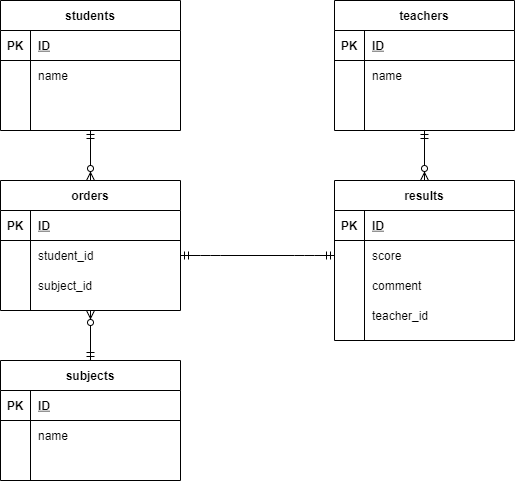

The diagram above was exported from draw.io. Its source (the exported page's mxGraphModel, read from the mxfile embedded in the PNG):
<mxGraphModel dx="814" dy="478" grid="1" gridSize="10" guides="1" tooltips="1" connect="1" arrows="1" fold="1" page="1" pageScale="1" pageWidth="827" pageHeight="1169" math="0" shadow="0">
  <root>
    <mxCell id="BXCsrxZGP0N-lpiuOJhw-0" />
    <mxCell id="BXCsrxZGP0N-lpiuOJhw-1" parent="BXCsrxZGP0N-lpiuOJhw-0" />
    <mxCell id="BXCsrxZGP0N-lpiuOJhw-2" value="students" style="shape=table;startSize=30;container=1;collapsible=1;childLayout=tableLayout;fixedRows=1;rowLines=0;fontStyle=1;align=center;resizeLast=1;" parent="BXCsrxZGP0N-lpiuOJhw-1" vertex="1">
      <mxGeometry x="80" y="120" width="180" height="130" as="geometry" />
    </mxCell>
    <mxCell id="BXCsrxZGP0N-lpiuOJhw-3" value="" style="shape=partialRectangle;collapsible=0;dropTarget=0;pointerEvents=0;fillColor=none;top=0;left=0;bottom=1;right=0;points=[[0,0.5],[1,0.5]];portConstraint=eastwest;" parent="BXCsrxZGP0N-lpiuOJhw-2" vertex="1">
      <mxGeometry y="30" width="180" height="30" as="geometry" />
    </mxCell>
    <mxCell id="BXCsrxZGP0N-lpiuOJhw-4" value="PK" style="shape=partialRectangle;connectable=0;fillColor=none;top=0;left=0;bottom=0;right=0;fontStyle=1;overflow=hidden;" parent="BXCsrxZGP0N-lpiuOJhw-3" vertex="1">
      <mxGeometry width="30" height="30" as="geometry" />
    </mxCell>
    <mxCell id="BXCsrxZGP0N-lpiuOJhw-5" value="ID" style="shape=partialRectangle;connectable=0;fillColor=none;top=0;left=0;bottom=0;right=0;align=left;spacingLeft=6;fontStyle=5;overflow=hidden;" parent="BXCsrxZGP0N-lpiuOJhw-3" vertex="1">
      <mxGeometry x="30" width="150" height="30" as="geometry" />
    </mxCell>
    <mxCell id="BXCsrxZGP0N-lpiuOJhw-6" value="" style="shape=partialRectangle;collapsible=0;dropTarget=0;pointerEvents=0;fillColor=none;top=0;left=0;bottom=0;right=0;points=[[0,0.5],[1,0.5]];portConstraint=eastwest;" parent="BXCsrxZGP0N-lpiuOJhw-2" vertex="1">
      <mxGeometry y="60" width="180" height="30" as="geometry" />
    </mxCell>
    <mxCell id="BXCsrxZGP0N-lpiuOJhw-7" value="" style="shape=partialRectangle;connectable=0;fillColor=none;top=0;left=0;bottom=0;right=0;editable=1;overflow=hidden;" parent="BXCsrxZGP0N-lpiuOJhw-6" vertex="1">
      <mxGeometry width="30" height="30" as="geometry" />
    </mxCell>
    <mxCell id="BXCsrxZGP0N-lpiuOJhw-8" value="name" style="shape=partialRectangle;connectable=0;fillColor=none;top=0;left=0;bottom=0;right=0;align=left;spacingLeft=6;overflow=hidden;" parent="BXCsrxZGP0N-lpiuOJhw-6" vertex="1">
      <mxGeometry x="30" width="150" height="30" as="geometry" />
    </mxCell>
    <mxCell id="BXCsrxZGP0N-lpiuOJhw-9" value="" style="shape=partialRectangle;collapsible=0;dropTarget=0;pointerEvents=0;fillColor=none;top=0;left=0;bottom=0;right=0;points=[[0,0.5],[1,0.5]];portConstraint=eastwest;" parent="BXCsrxZGP0N-lpiuOJhw-2" vertex="1">
      <mxGeometry y="90" width="180" height="30" as="geometry" />
    </mxCell>
    <mxCell id="BXCsrxZGP0N-lpiuOJhw-10" value="" style="shape=partialRectangle;connectable=0;fillColor=none;top=0;left=0;bottom=0;right=0;editable=1;overflow=hidden;" parent="BXCsrxZGP0N-lpiuOJhw-9" vertex="1">
      <mxGeometry width="30" height="30" as="geometry" />
    </mxCell>
    <mxCell id="BXCsrxZGP0N-lpiuOJhw-11" value="" style="shape=partialRectangle;connectable=0;fillColor=none;top=0;left=0;bottom=0;right=0;align=left;spacingLeft=6;overflow=hidden;" parent="BXCsrxZGP0N-lpiuOJhw-9" vertex="1">
      <mxGeometry x="30" width="150" height="30" as="geometry" />
    </mxCell>
    <mxCell id="BXCsrxZGP0N-lpiuOJhw-15" value="subjects" style="shape=table;startSize=30;container=1;collapsible=1;childLayout=tableLayout;fixedRows=1;rowLines=0;fontStyle=1;align=center;resizeLast=1;" parent="BXCsrxZGP0N-lpiuOJhw-1" vertex="1">
      <mxGeometry x="80" y="480" width="180" height="120" as="geometry" />
    </mxCell>
    <mxCell id="BXCsrxZGP0N-lpiuOJhw-16" value="" style="shape=partialRectangle;collapsible=0;dropTarget=0;pointerEvents=0;fillColor=none;top=0;left=0;bottom=1;right=0;points=[[0,0.5],[1,0.5]];portConstraint=eastwest;" parent="BXCsrxZGP0N-lpiuOJhw-15" vertex="1">
      <mxGeometry y="30" width="180" height="30" as="geometry" />
    </mxCell>
    <mxCell id="BXCsrxZGP0N-lpiuOJhw-17" value="PK" style="shape=partialRectangle;connectable=0;fillColor=none;top=0;left=0;bottom=0;right=0;fontStyle=1;overflow=hidden;" parent="BXCsrxZGP0N-lpiuOJhw-16" vertex="1">
      <mxGeometry width="30" height="30" as="geometry" />
    </mxCell>
    <mxCell id="BXCsrxZGP0N-lpiuOJhw-18" value="ID" style="shape=partialRectangle;connectable=0;fillColor=none;top=0;left=0;bottom=0;right=0;align=left;spacingLeft=6;fontStyle=5;overflow=hidden;" parent="BXCsrxZGP0N-lpiuOJhw-16" vertex="1">
      <mxGeometry x="30" width="150" height="30" as="geometry" />
    </mxCell>
    <mxCell id="BXCsrxZGP0N-lpiuOJhw-19" value="" style="shape=partialRectangle;collapsible=0;dropTarget=0;pointerEvents=0;fillColor=none;top=0;left=0;bottom=0;right=0;points=[[0,0.5],[1,0.5]];portConstraint=eastwest;" parent="BXCsrxZGP0N-lpiuOJhw-15" vertex="1">
      <mxGeometry y="60" width="180" height="30" as="geometry" />
    </mxCell>
    <mxCell id="BXCsrxZGP0N-lpiuOJhw-20" value="" style="shape=partialRectangle;connectable=0;fillColor=none;top=0;left=0;bottom=0;right=0;editable=1;overflow=hidden;" parent="BXCsrxZGP0N-lpiuOJhw-19" vertex="1">
      <mxGeometry width="30" height="30" as="geometry" />
    </mxCell>
    <mxCell id="BXCsrxZGP0N-lpiuOJhw-21" value="name" style="shape=partialRectangle;connectable=0;fillColor=none;top=0;left=0;bottom=0;right=0;align=left;spacingLeft=6;overflow=hidden;" parent="BXCsrxZGP0N-lpiuOJhw-19" vertex="1">
      <mxGeometry x="30" width="150" height="30" as="geometry" />
    </mxCell>
    <mxCell id="BXCsrxZGP0N-lpiuOJhw-25" value="" style="shape=partialRectangle;collapsible=0;dropTarget=0;pointerEvents=0;fillColor=none;top=0;left=0;bottom=0;right=0;points=[[0,0.5],[1,0.5]];portConstraint=eastwest;" parent="BXCsrxZGP0N-lpiuOJhw-15" vertex="1">
      <mxGeometry y="90" width="180" height="30" as="geometry" />
    </mxCell>
    <mxCell id="BXCsrxZGP0N-lpiuOJhw-26" value="" style="shape=partialRectangle;connectable=0;fillColor=none;top=0;left=0;bottom=0;right=0;editable=1;overflow=hidden;" parent="BXCsrxZGP0N-lpiuOJhw-25" vertex="1">
      <mxGeometry width="30" height="30" as="geometry" />
    </mxCell>
    <mxCell id="BXCsrxZGP0N-lpiuOJhw-27" value="" style="shape=partialRectangle;connectable=0;fillColor=none;top=0;left=0;bottom=0;right=0;align=left;spacingLeft=6;overflow=hidden;" parent="BXCsrxZGP0N-lpiuOJhw-25" vertex="1">
      <mxGeometry x="30" width="150" height="30" as="geometry" />
    </mxCell>
    <mxCell id="7DvTRkZajddnAP8-wHPN-26" value="teachers" style="shape=table;startSize=30;container=1;collapsible=1;childLayout=tableLayout;fixedRows=1;rowLines=0;fontStyle=1;align=center;resizeLast=1;" parent="BXCsrxZGP0N-lpiuOJhw-1" vertex="1">
      <mxGeometry x="414" y="120" width="180" height="130" as="geometry" />
    </mxCell>
    <mxCell id="7DvTRkZajddnAP8-wHPN-27" value="" style="shape=partialRectangle;collapsible=0;dropTarget=0;pointerEvents=0;fillColor=none;top=0;left=0;bottom=1;right=0;points=[[0,0.5],[1,0.5]];portConstraint=eastwest;" parent="7DvTRkZajddnAP8-wHPN-26" vertex="1">
      <mxGeometry y="30" width="180" height="30" as="geometry" />
    </mxCell>
    <mxCell id="7DvTRkZajddnAP8-wHPN-28" value="PK" style="shape=partialRectangle;connectable=0;fillColor=none;top=0;left=0;bottom=0;right=0;fontStyle=1;overflow=hidden;" parent="7DvTRkZajddnAP8-wHPN-27" vertex="1">
      <mxGeometry width="30" height="30" as="geometry" />
    </mxCell>
    <mxCell id="7DvTRkZajddnAP8-wHPN-29" value="ID" style="shape=partialRectangle;connectable=0;fillColor=none;top=0;left=0;bottom=0;right=0;align=left;spacingLeft=6;fontStyle=5;overflow=hidden;" parent="7DvTRkZajddnAP8-wHPN-27" vertex="1">
      <mxGeometry x="30" width="150" height="30" as="geometry" />
    </mxCell>
    <mxCell id="7DvTRkZajddnAP8-wHPN-30" value="" style="shape=partialRectangle;collapsible=0;dropTarget=0;pointerEvents=0;fillColor=none;top=0;left=0;bottom=0;right=0;points=[[0,0.5],[1,0.5]];portConstraint=eastwest;" parent="7DvTRkZajddnAP8-wHPN-26" vertex="1">
      <mxGeometry y="60" width="180" height="30" as="geometry" />
    </mxCell>
    <mxCell id="7DvTRkZajddnAP8-wHPN-31" value="" style="shape=partialRectangle;connectable=0;fillColor=none;top=0;left=0;bottom=0;right=0;editable=1;overflow=hidden;" parent="7DvTRkZajddnAP8-wHPN-30" vertex="1">
      <mxGeometry width="30" height="30" as="geometry" />
    </mxCell>
    <mxCell id="7DvTRkZajddnAP8-wHPN-32" value="name" style="shape=partialRectangle;connectable=0;fillColor=none;top=0;left=0;bottom=0;right=0;align=left;spacingLeft=6;overflow=hidden;" parent="7DvTRkZajddnAP8-wHPN-30" vertex="1">
      <mxGeometry x="30" width="150" height="30" as="geometry" />
    </mxCell>
    <mxCell id="7DvTRkZajddnAP8-wHPN-33" value="" style="shape=partialRectangle;collapsible=0;dropTarget=0;pointerEvents=0;fillColor=none;top=0;left=0;bottom=0;right=0;points=[[0,0.5],[1,0.5]];portConstraint=eastwest;" parent="7DvTRkZajddnAP8-wHPN-26" vertex="1">
      <mxGeometry y="90" width="180" height="30" as="geometry" />
    </mxCell>
    <mxCell id="7DvTRkZajddnAP8-wHPN-34" value="" style="shape=partialRectangle;connectable=0;fillColor=none;top=0;left=0;bottom=0;right=0;editable=1;overflow=hidden;" parent="7DvTRkZajddnAP8-wHPN-33" vertex="1">
      <mxGeometry width="30" height="30" as="geometry" />
    </mxCell>
    <mxCell id="7DvTRkZajddnAP8-wHPN-35" value="" style="shape=partialRectangle;connectable=0;fillColor=none;top=0;left=0;bottom=0;right=0;align=left;spacingLeft=6;overflow=hidden;" parent="7DvTRkZajddnAP8-wHPN-33" vertex="1">
      <mxGeometry x="30" width="150" height="30" as="geometry" />
    </mxCell>
    <mxCell id="7DvTRkZajddnAP8-wHPN-39" value="results" style="shape=table;startSize=30;container=1;collapsible=1;childLayout=tableLayout;fixedRows=1;rowLines=0;fontStyle=1;align=center;resizeLast=1;" parent="BXCsrxZGP0N-lpiuOJhw-1" vertex="1">
      <mxGeometry x="414" y="300" width="180" height="160" as="geometry" />
    </mxCell>
    <mxCell id="7DvTRkZajddnAP8-wHPN-40" value="" style="shape=partialRectangle;collapsible=0;dropTarget=0;pointerEvents=0;fillColor=none;top=0;left=0;bottom=1;right=0;points=[[0,0.5],[1,0.5]];portConstraint=eastwest;" parent="7DvTRkZajddnAP8-wHPN-39" vertex="1">
      <mxGeometry y="30" width="180" height="30" as="geometry" />
    </mxCell>
    <mxCell id="7DvTRkZajddnAP8-wHPN-41" value="PK" style="shape=partialRectangle;connectable=0;fillColor=none;top=0;left=0;bottom=0;right=0;fontStyle=1;overflow=hidden;" parent="7DvTRkZajddnAP8-wHPN-40" vertex="1">
      <mxGeometry width="30" height="30" as="geometry" />
    </mxCell>
    <mxCell id="7DvTRkZajddnAP8-wHPN-42" value="ID" style="shape=partialRectangle;connectable=0;fillColor=none;top=0;left=0;bottom=0;right=0;align=left;spacingLeft=6;fontStyle=5;overflow=hidden;" parent="7DvTRkZajddnAP8-wHPN-40" vertex="1">
      <mxGeometry x="30" width="150" height="30" as="geometry" />
    </mxCell>
    <mxCell id="7DvTRkZajddnAP8-wHPN-49" value="" style="shape=partialRectangle;collapsible=0;dropTarget=0;pointerEvents=0;fillColor=none;top=0;left=0;bottom=0;right=0;points=[[0,0.5],[1,0.5]];portConstraint=eastwest;" parent="7DvTRkZajddnAP8-wHPN-39" vertex="1">
      <mxGeometry y="60" width="180" height="30" as="geometry" />
    </mxCell>
    <mxCell id="7DvTRkZajddnAP8-wHPN-50" value="" style="shape=partialRectangle;connectable=0;fillColor=none;top=0;left=0;bottom=0;right=0;editable=1;overflow=hidden;" parent="7DvTRkZajddnAP8-wHPN-49" vertex="1">
      <mxGeometry width="30" height="30" as="geometry" />
    </mxCell>
    <mxCell id="7DvTRkZajddnAP8-wHPN-51" value="score" style="shape=partialRectangle;connectable=0;fillColor=none;top=0;left=0;bottom=0;right=0;align=left;spacingLeft=6;overflow=hidden;" parent="7DvTRkZajddnAP8-wHPN-49" vertex="1">
      <mxGeometry x="30" width="150" height="30" as="geometry" />
    </mxCell>
    <mxCell id="7DvTRkZajddnAP8-wHPN-61" value="" style="shape=partialRectangle;collapsible=0;dropTarget=0;pointerEvents=0;fillColor=none;top=0;left=0;bottom=0;right=0;points=[[0,0.5],[1,0.5]];portConstraint=eastwest;" parent="7DvTRkZajddnAP8-wHPN-39" vertex="1">
      <mxGeometry y="90" width="180" height="30" as="geometry" />
    </mxCell>
    <mxCell id="7DvTRkZajddnAP8-wHPN-62" value="" style="shape=partialRectangle;connectable=0;fillColor=none;top=0;left=0;bottom=0;right=0;editable=1;overflow=hidden;" parent="7DvTRkZajddnAP8-wHPN-61" vertex="1">
      <mxGeometry width="30" height="30" as="geometry" />
    </mxCell>
    <mxCell id="7DvTRkZajddnAP8-wHPN-63" value="comment" style="shape=partialRectangle;connectable=0;fillColor=none;top=0;left=0;bottom=0;right=0;align=left;spacingLeft=6;overflow=hidden;" parent="7DvTRkZajddnAP8-wHPN-61" vertex="1">
      <mxGeometry x="30" width="150" height="30" as="geometry" />
    </mxCell>
    <mxCell id="18" value="" style="shape=partialRectangle;collapsible=0;dropTarget=0;pointerEvents=0;fillColor=none;top=0;left=0;bottom=0;right=0;points=[[0,0.5],[1,0.5]];portConstraint=eastwest;" vertex="1" parent="7DvTRkZajddnAP8-wHPN-39">
      <mxGeometry y="120" width="180" height="30" as="geometry" />
    </mxCell>
    <mxCell id="19" value="" style="shape=partialRectangle;connectable=0;fillColor=none;top=0;left=0;bottom=0;right=0;editable=1;overflow=hidden;" vertex="1" parent="18">
      <mxGeometry width="30" height="30" as="geometry" />
    </mxCell>
    <mxCell id="20" value="teacher_id" style="shape=partialRectangle;connectable=0;fillColor=none;top=0;left=0;bottom=0;right=0;align=left;spacingLeft=6;overflow=hidden;" vertex="1" parent="18">
      <mxGeometry x="30" width="150" height="30" as="geometry" />
    </mxCell>
    <mxCell id="0" value="orders" style="shape=table;startSize=30;container=1;collapsible=1;childLayout=tableLayout;fixedRows=1;rowLines=0;fontStyle=1;align=center;resizeLast=1;" vertex="1" parent="BXCsrxZGP0N-lpiuOJhw-1">
      <mxGeometry x="80" y="300" width="180" height="130" as="geometry" />
    </mxCell>
    <mxCell id="1" value="" style="shape=partialRectangle;collapsible=0;dropTarget=0;pointerEvents=0;fillColor=none;top=0;left=0;bottom=1;right=0;points=[[0,0.5],[1,0.5]];portConstraint=eastwest;" vertex="1" parent="0">
      <mxGeometry y="30" width="180" height="30" as="geometry" />
    </mxCell>
    <mxCell id="2" value="PK" style="shape=partialRectangle;connectable=0;fillColor=none;top=0;left=0;bottom=0;right=0;fontStyle=1;overflow=hidden;" vertex="1" parent="1">
      <mxGeometry width="30" height="30" as="geometry" />
    </mxCell>
    <mxCell id="3" value="ID" style="shape=partialRectangle;connectable=0;fillColor=none;top=0;left=0;bottom=0;right=0;align=left;spacingLeft=6;fontStyle=5;overflow=hidden;" vertex="1" parent="1">
      <mxGeometry x="30" width="150" height="30" as="geometry" />
    </mxCell>
    <mxCell id="4" value="" style="shape=partialRectangle;collapsible=0;dropTarget=0;pointerEvents=0;fillColor=none;top=0;left=0;bottom=0;right=0;points=[[0,0.5],[1,0.5]];portConstraint=eastwest;" vertex="1" parent="0">
      <mxGeometry y="60" width="180" height="30" as="geometry" />
    </mxCell>
    <mxCell id="5" value="" style="shape=partialRectangle;connectable=0;fillColor=none;top=0;left=0;bottom=0;right=0;editable=1;overflow=hidden;" vertex="1" parent="4">
      <mxGeometry width="30" height="30" as="geometry" />
    </mxCell>
    <mxCell id="6" value="student_id" style="shape=partialRectangle;connectable=0;fillColor=none;top=0;left=0;bottom=0;right=0;align=left;spacingLeft=6;overflow=hidden;" vertex="1" parent="4">
      <mxGeometry x="30" width="150" height="30" as="geometry" />
    </mxCell>
    <mxCell id="7" value="" style="shape=partialRectangle;collapsible=0;dropTarget=0;pointerEvents=0;fillColor=none;top=0;left=0;bottom=0;right=0;points=[[0,0.5],[1,0.5]];portConstraint=eastwest;" vertex="1" parent="0">
      <mxGeometry y="90" width="180" height="30" as="geometry" />
    </mxCell>
    <mxCell id="8" value="" style="shape=partialRectangle;connectable=0;fillColor=none;top=0;left=0;bottom=0;right=0;editable=1;overflow=hidden;" vertex="1" parent="7">
      <mxGeometry width="30" height="30" as="geometry" />
    </mxCell>
    <mxCell id="9" value="subject_id" style="shape=partialRectangle;connectable=0;fillColor=none;top=0;left=0;bottom=0;right=0;align=left;spacingLeft=6;overflow=hidden;" vertex="1" parent="7">
      <mxGeometry x="30" width="150" height="30" as="geometry" />
    </mxCell>
    <mxCell id="14" value="" style="fontSize=12;html=1;endArrow=ERzeroToMany;startArrow=ERmandOne;exitX=0.5;exitY=1;exitDx=0;exitDy=0;entryX=0.5;entryY=0;entryDx=0;entryDy=0;" edge="1" parent="BXCsrxZGP0N-lpiuOJhw-1" source="BXCsrxZGP0N-lpiuOJhw-2" target="0">
      <mxGeometry width="100" height="100" relative="1" as="geometry">
        <mxPoint x="360" y="400" as="sourcePoint" />
        <mxPoint x="460" y="300" as="targetPoint" />
      </mxGeometry>
    </mxCell>
    <mxCell id="15" value="" style="fontSize=12;html=1;endArrow=ERzeroToMany;startArrow=ERmandOne;exitX=0.5;exitY=0;exitDx=0;exitDy=0;entryX=0.5;entryY=1;entryDx=0;entryDy=0;" edge="1" parent="BXCsrxZGP0N-lpiuOJhw-1" source="BXCsrxZGP0N-lpiuOJhw-15" target="0">
      <mxGeometry width="100" height="100" relative="1" as="geometry">
        <mxPoint x="360" y="400" as="sourcePoint" />
        <mxPoint x="460" y="300" as="targetPoint" />
      </mxGeometry>
    </mxCell>
    <mxCell id="16" value="" style="edgeStyle=entityRelationEdgeStyle;fontSize=12;html=1;endArrow=ERmandOne;startArrow=ERmandOne;exitX=1;exitY=0.5;exitDx=0;exitDy=0;entryX=0;entryY=0.5;entryDx=0;entryDy=0;" edge="1" parent="BXCsrxZGP0N-lpiuOJhw-1" source="4" target="7DvTRkZajddnAP8-wHPN-49">
      <mxGeometry width="100" height="100" relative="1" as="geometry">
        <mxPoint x="360" y="400" as="sourcePoint" />
        <mxPoint x="460" y="300" as="targetPoint" />
      </mxGeometry>
    </mxCell>
    <mxCell id="21" value="" style="fontSize=12;html=1;endArrow=ERzeroToMany;startArrow=ERmandOne;exitX=0.5;exitY=1;exitDx=0;exitDy=0;entryX=0.5;entryY=0;entryDx=0;entryDy=0;" edge="1" parent="BXCsrxZGP0N-lpiuOJhw-1" source="7DvTRkZajddnAP8-wHPN-26" target="7DvTRkZajddnAP8-wHPN-39">
      <mxGeometry width="100" height="100" relative="1" as="geometry">
        <mxPoint x="360" y="400" as="sourcePoint" />
        <mxPoint x="460" y="300" as="targetPoint" />
      </mxGeometry>
    </mxCell>
  </root>
</mxGraphModel>